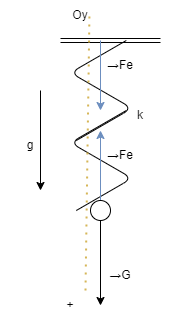

The diagram above was exported from draw.io. Its source (the exported page's mxGraphModel, read from the mxfile embedded in the PNG):
<mxGraphModel dx="346" dy="319" grid="1" gridSize="10" guides="1" tooltips="1" connect="1" arrows="1" fold="1" page="1" pageScale="1" pageWidth="850" pageHeight="1100" math="0" shadow="0">
  <root>
    <mxCell id="0" />
    <mxCell id="1" parent="0" />
    <mxCell id="2" value="" style="edgeStyle=isometricEdgeStyle;endArrow=none;html=1;" parent="1" edge="1">
      <mxGeometry width="50" height="100" relative="1" as="geometry">
        <mxPoint x="135.8" y="150" as="sourcePoint" />
        <mxPoint x="185.8" y="50" as="targetPoint" />
      </mxGeometry>
    </mxCell>
    <mxCell id="3" value="" style="edgeStyle=isometricEdgeStyle;endArrow=none;html=1;" parent="1" edge="1">
      <mxGeometry width="50" height="100" relative="1" as="geometry">
        <mxPoint x="135.8" y="220" as="sourcePoint" />
        <mxPoint x="185.8" y="120" as="targetPoint" />
      </mxGeometry>
    </mxCell>
    <mxCell id="4" value="" style="endArrow=classic;html=1;entryX=1;entryY=0.5;entryDx=0;entryDy=0;" parent="1" source="13" target="17" edge="1">
      <mxGeometry width="50" height="50" relative="1" as="geometry">
        <mxPoint x="160" y="210" as="sourcePoint" />
        <mxPoint x="160" y="320" as="targetPoint" />
      </mxGeometry>
    </mxCell>
    <mxCell id="5" value="" style="shape=link;html=1;" parent="1" edge="1">
      <mxGeometry width="100" relative="1" as="geometry">
        <mxPoint x="120" y="50" as="sourcePoint" />
        <mxPoint x="220" y="50" as="targetPoint" />
      </mxGeometry>
    </mxCell>
    <mxCell id="7" value="k" style="text;html=1;align=center;verticalAlign=middle;whiteSpace=wrap;rounded=0;" parent="1" vertex="1">
      <mxGeometry x="170" y="110" width="60" height="30" as="geometry" />
    </mxCell>
    <mxCell id="8" value="" style="endArrow=classic;html=1;fillColor=#dae8fc;strokeColor=#6c8ebf;exitX=0.5;exitY=0;exitDx=0;exitDy=0;" parent="1" source="13" edge="1">
      <mxGeometry width="50" height="50" relative="1" as="geometry">
        <mxPoint x="160" y="180" as="sourcePoint" />
        <mxPoint x="160" y="140" as="targetPoint" />
      </mxGeometry>
    </mxCell>
    <mxCell id="9" value="→Fe" style="text;html=1;align=center;verticalAlign=middle;whiteSpace=wrap;rounded=0;" parent="1" vertex="1">
      <mxGeometry x="150" y="150" width="60" height="30" as="geometry" />
    </mxCell>
    <mxCell id="10" value="" style="endArrow=classic;html=1;fillColor=#dae8fc;strokeColor=#6c8ebf;" parent="1" edge="1">
      <mxGeometry width="50" height="50" relative="1" as="geometry">
        <mxPoint x="160" y="50" as="sourcePoint" />
        <mxPoint x="160" y="120" as="targetPoint" />
      </mxGeometry>
    </mxCell>
    <mxCell id="11" value="→Fe" style="text;html=1;align=center;verticalAlign=middle;whiteSpace=wrap;rounded=0;" parent="1" vertex="1">
      <mxGeometry x="150" y="60" width="60" height="30" as="geometry" />
    </mxCell>
    <mxCell id="12" value="" style="endArrow=classic;html=1;" parent="1" target="13" edge="1">
      <mxGeometry width="50" height="50" relative="1" as="geometry">
        <mxPoint x="160" y="210" as="sourcePoint" />
        <mxPoint x="160" y="320" as="targetPoint" />
      </mxGeometry>
    </mxCell>
    <mxCell id="13" value="" style="ellipse;whiteSpace=wrap;html=1;" parent="1" vertex="1">
      <mxGeometry x="150" y="210" width="20" height="20" as="geometry" />
    </mxCell>
    <mxCell id="14" value="" style="endArrow=none;dashed=1;html=1;dashPattern=1 3;strokeWidth=2;fillColor=#fff2cc;strokeColor=#d6b656;exitX=0.75;exitY=0;exitDx=0;exitDy=0;" parent="1" source="17" edge="1">
      <mxGeometry width="50" height="50" relative="1" as="geometry">
        <mxPoint x="150" y="330" as="sourcePoint" />
        <mxPoint x="149" y="20" as="targetPoint" />
      </mxGeometry>
    </mxCell>
    <mxCell id="15" value="Oy" style="text;html=1;align=center;verticalAlign=middle;whiteSpace=wrap;rounded=0;" parent="1" vertex="1">
      <mxGeometry x="110" y="10" width="60" height="30" as="geometry" />
    </mxCell>
    <mxCell id="16" value="" style="endArrow=none;dashed=1;html=1;dashPattern=1 3;strokeWidth=2;fillColor=#fff2cc;strokeColor=#d6b656;" parent="1" target="17" edge="1">
      <mxGeometry width="50" height="50" relative="1" as="geometry">
        <mxPoint x="150" y="330" as="sourcePoint" />
        <mxPoint x="149" y="20" as="targetPoint" />
      </mxGeometry>
    </mxCell>
    <mxCell id="17" value="+" style="text;html=1;align=center;verticalAlign=middle;whiteSpace=wrap;rounded=0;" parent="1" vertex="1">
      <mxGeometry x="100" y="300" width="60" height="30" as="geometry" />
    </mxCell>
    <mxCell id="19" value="→G" style="text;html=1;align=center;verticalAlign=middle;whiteSpace=wrap;rounded=0;" parent="1" vertex="1">
      <mxGeometry x="150" y="270" width="60" height="30" as="geometry" />
    </mxCell>
    <mxCell id="20" value="" style="endArrow=classic;html=1;" parent="1" edge="1">
      <mxGeometry width="50" height="50" relative="1" as="geometry">
        <mxPoint x="100" y="100" as="sourcePoint" />
        <mxPoint x="100" y="200" as="targetPoint" />
      </mxGeometry>
    </mxCell>
    <mxCell id="21" value="g" style="text;html=1;align=center;verticalAlign=middle;whiteSpace=wrap;rounded=0;" parent="1" vertex="1">
      <mxGeometry x="60" y="140" width="60" height="30" as="geometry" />
    </mxCell>
  </root>
</mxGraphModel>